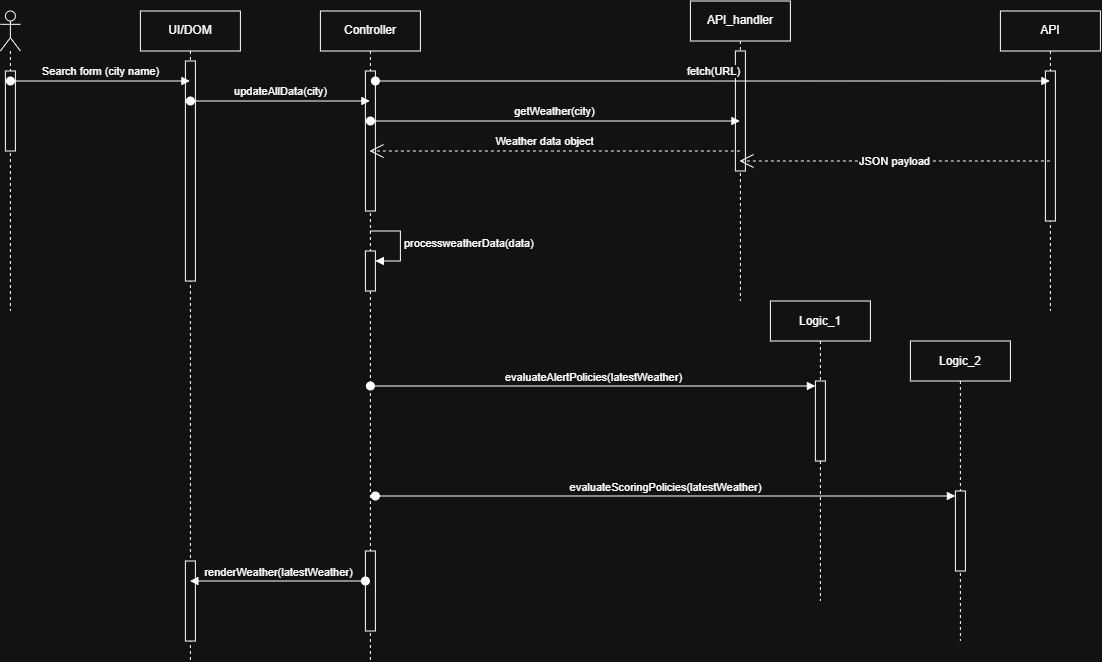

The diagram above was exported from draw.io. Its source (the exported page's mxGraphModel, read from the mxfile embedded in the PNG):
<mxGraphModel dx="1471" dy="803" grid="1" gridSize="10" guides="1" tooltips="1" connect="1" arrows="1" fold="1" page="1" pageScale="1" pageWidth="850" pageHeight="1100" math="0" shadow="0">
  <root>
    <mxCell id="0" />
    <mxCell id="1" parent="0" />
    <mxCell id="qnBooJWU4HfRa7Z0zhQE-1" parent="1" style="shape=umlLifeline;perimeter=lifelinePerimeter;whiteSpace=wrap;html=1;container=1;dropTarget=0;collapsible=0;recursiveResize=0;outlineConnect=0;portConstraint=eastwest;newEdgeStyle={&quot;curved&quot;:0,&quot;rounded&quot;:0};participant=umlActor;" value="" vertex="1">
      <mxGeometry height="300" width="20" x="50" y="100" as="geometry" />
    </mxCell>
    <mxCell id="qnBooJWU4HfRa7Z0zhQE-21" parent="qnBooJWU4HfRa7Z0zhQE-1" style="html=1;points=[[0,0,0,0,5],[0,1,0,0,-5],[1,0,0,0,5],[1,1,0,0,-5]];perimeter=orthogonalPerimeter;outlineConnect=0;targetShapes=umlLifeline;portConstraint=eastwest;newEdgeStyle={&quot;curved&quot;:0,&quot;rounded&quot;:0};" value="" vertex="1">
      <mxGeometry height="80" width="10" x="5" y="60" as="geometry" />
    </mxCell>
    <mxCell id="qnBooJWU4HfRa7Z0zhQE-2" parent="1" style="shape=umlLifeline;perimeter=lifelinePerimeter;whiteSpace=wrap;html=1;container=1;dropTarget=0;collapsible=0;recursiveResize=0;outlineConnect=0;portConstraint=eastwest;newEdgeStyle={&quot;curved&quot;:0,&quot;rounded&quot;:0};" value="UI/DOM" vertex="1">
      <mxGeometry height="650" width="100" x="190" y="100" as="geometry" />
    </mxCell>
    <mxCell id="qnBooJWU4HfRa7Z0zhQE-19" parent="qnBooJWU4HfRa7Z0zhQE-2" style="html=1;points=[[0,0,0,0,5],[0,1,0,0,-5],[1,0,0,0,5],[1,1,0,0,-5]];perimeter=orthogonalPerimeter;outlineConnect=0;targetShapes=umlLifeline;portConstraint=eastwest;newEdgeStyle={&quot;curved&quot;:0,&quot;rounded&quot;:0};" value="" vertex="1">
      <mxGeometry height="220" width="10" x="45" y="50" as="geometry" />
    </mxCell>
    <mxCell id="qnBooJWU4HfRa7Z0zhQE-37" parent="qnBooJWU4HfRa7Z0zhQE-2" style="html=1;points=[[0,0,0,0,5],[0,1,0,0,-5],[1,0,0,0,5],[1,1,0,0,-5]];perimeter=orthogonalPerimeter;outlineConnect=0;targetShapes=umlLifeline;portConstraint=eastwest;newEdgeStyle={&quot;curved&quot;:0,&quot;rounded&quot;:0};" value="" vertex="1">
      <mxGeometry height="80" width="10" x="45" y="550" as="geometry" />
    </mxCell>
    <mxCell id="qnBooJWU4HfRa7Z0zhQE-3" parent="1" style="shape=umlLifeline;perimeter=lifelinePerimeter;whiteSpace=wrap;html=1;container=1;dropTarget=0;collapsible=0;recursiveResize=0;outlineConnect=0;portConstraint=eastwest;newEdgeStyle={&quot;curved&quot;:0,&quot;rounded&quot;:0};" value="Controller" vertex="1">
      <mxGeometry height="650" width="100" x="370" y="100" as="geometry" />
    </mxCell>
    <mxCell id="qnBooJWU4HfRa7Z0zhQE-22" parent="qnBooJWU4HfRa7Z0zhQE-3" style="html=1;points=[[0,0,0,0,5],[0,1,0,0,-5],[1,0,0,0,5],[1,1,0,0,-5]];perimeter=orthogonalPerimeter;outlineConnect=0;targetShapes=umlLifeline;portConstraint=eastwest;newEdgeStyle={&quot;curved&quot;:0,&quot;rounded&quot;:0};" value="" vertex="1">
      <mxGeometry height="140" width="10" x="45" y="60" as="geometry" />
    </mxCell>
    <mxCell id="qnBooJWU4HfRa7Z0zhQE-25" parent="qnBooJWU4HfRa7Z0zhQE-3" style="html=1;points=[[0,0,0,0,5],[0,1,0,0,-5],[1,0,0,0,5],[1,1,0,0,-5]];perimeter=orthogonalPerimeter;outlineConnect=0;targetShapes=umlLifeline;portConstraint=eastwest;newEdgeStyle={&quot;curved&quot;:0,&quot;rounded&quot;:0};" value="" vertex="1">
      <mxGeometry height="40" width="10" x="45" y="240" as="geometry" />
    </mxCell>
    <mxCell id="qnBooJWU4HfRa7Z0zhQE-26" edge="1" parent="qnBooJWU4HfRa7Z0zhQE-3" style="html=1;align=left;spacingLeft=2;endArrow=block;rounded=0;edgeStyle=orthogonalEdgeStyle;curved=0;rounded=0;" target="qnBooJWU4HfRa7Z0zhQE-25" value="processweatherData(data)">
      <mxGeometry relative="1" as="geometry">
        <Array as="points">
          <mxPoint x="80" y="250" />
        </Array>
        <mxPoint x="50" y="220" as="sourcePoint" />
      </mxGeometry>
    </mxCell>
    <mxCell id="qnBooJWU4HfRa7Z0zhQE-36" parent="qnBooJWU4HfRa7Z0zhQE-3" style="html=1;points=[[0,0,0,0,5],[0,1,0,0,-5],[1,0,0,0,5],[1,1,0,0,-5]];perimeter=orthogonalPerimeter;outlineConnect=0;targetShapes=umlLifeline;portConstraint=eastwest;newEdgeStyle={&quot;curved&quot;:0,&quot;rounded&quot;:0};" value="" vertex="1">
      <mxGeometry height="80" width="10" x="45" y="540" as="geometry" />
    </mxCell>
    <mxCell id="qnBooJWU4HfRa7Z0zhQE-4" parent="1" style="shape=umlLifeline;perimeter=lifelinePerimeter;whiteSpace=wrap;html=1;container=1;dropTarget=0;collapsible=0;recursiveResize=0;outlineConnect=0;portConstraint=eastwest;newEdgeStyle={&quot;curved&quot;:0,&quot;rounded&quot;:0};" value="API_handler" vertex="1">
      <mxGeometry height="300" width="100" x="740" y="90" as="geometry" />
    </mxCell>
    <mxCell id="qnBooJWU4HfRa7Z0zhQE-23" parent="qnBooJWU4HfRa7Z0zhQE-4" style="html=1;points=[[0,0,0,0,5],[0,1,0,0,-5],[1,0,0,0,5],[1,1,0,0,-5]];perimeter=orthogonalPerimeter;outlineConnect=0;targetShapes=umlLifeline;portConstraint=eastwest;newEdgeStyle={&quot;curved&quot;:0,&quot;rounded&quot;:0};" value="" vertex="1">
      <mxGeometry height="120" width="10" x="45" y="50" as="geometry" />
    </mxCell>
    <mxCell id="qnBooJWU4HfRa7Z0zhQE-5" parent="1" style="shape=umlLifeline;perimeter=lifelinePerimeter;whiteSpace=wrap;html=1;container=1;dropTarget=0;collapsible=0;recursiveResize=0;outlineConnect=0;portConstraint=eastwest;newEdgeStyle={&quot;curved&quot;:0,&quot;rounded&quot;:0};" value="API" vertex="1">
      <mxGeometry height="300" width="100" x="1050" y="100" as="geometry" />
    </mxCell>
    <mxCell id="qnBooJWU4HfRa7Z0zhQE-24" parent="qnBooJWU4HfRa7Z0zhQE-5" style="html=1;points=[[0,0,0,0,5],[0,1,0,0,-5],[1,0,0,0,5],[1,1,0,0,-5]];perimeter=orthogonalPerimeter;outlineConnect=0;targetShapes=umlLifeline;portConstraint=eastwest;newEdgeStyle={&quot;curved&quot;:0,&quot;rounded&quot;:0};" value="" vertex="1">
      <mxGeometry height="150" width="10" x="45" y="60" as="geometry" />
    </mxCell>
    <mxCell id="qnBooJWU4HfRa7Z0zhQE-6" edge="1" parent="1" style="html=1;verticalAlign=bottom;startArrow=oval;startFill=1;endArrow=block;startSize=8;curved=0;rounded=0;" target="qnBooJWU4HfRa7Z0zhQE-2" value="Search form (city name)">
      <mxGeometry relative="1" width="60" as="geometry">
        <mxPoint x="60" y="170" as="sourcePoint" />
        <mxPoint x="120" y="170" as="targetPoint" />
      </mxGeometry>
    </mxCell>
    <mxCell id="qnBooJWU4HfRa7Z0zhQE-9" edge="1" parent="1" style="html=1;verticalAlign=bottom;startArrow=oval;startFill=1;endArrow=block;startSize=8;curved=0;rounded=0;" target="qnBooJWU4HfRa7Z0zhQE-3" value="updateAllData(city)">
      <mxGeometry relative="1" width="60" as="geometry">
        <mxPoint x="240" y="190" as="sourcePoint" />
        <mxPoint x="300" y="190" as="targetPoint" />
      </mxGeometry>
    </mxCell>
    <mxCell id="qnBooJWU4HfRa7Z0zhQE-12" edge="1" parent="1" style="html=1;verticalAlign=bottom;startArrow=oval;startFill=1;endArrow=block;startSize=8;curved=0;rounded=0;" target="qnBooJWU4HfRa7Z0zhQE-4" value="getWeather(city)">
      <mxGeometry relative="1" width="60" as="geometry">
        <mxPoint x="420" y="210" as="sourcePoint" />
        <mxPoint x="480" y="210" as="targetPoint" />
      </mxGeometry>
    </mxCell>
    <mxCell id="qnBooJWU4HfRa7Z0zhQE-13" edge="1" parent="1" style="html=1;verticalAlign=bottom;startArrow=oval;startFill=1;endArrow=block;startSize=8;curved=0;rounded=0;" target="qnBooJWU4HfRa7Z0zhQE-5" value="fetch(URL)">
      <mxGeometry relative="1" width="60" x="0.0029" as="geometry">
        <mxPoint as="offset" />
        <mxPoint x="425" y="170" as="sourcePoint" />
        <mxPoint x="1014.5" y="170" as="targetPoint" />
      </mxGeometry>
    </mxCell>
    <mxCell id="qnBooJWU4HfRa7Z0zhQE-14" edge="1" parent="1" source="qnBooJWU4HfRa7Z0zhQE-5" style="endArrow=open;endSize=12;dashed=1;html=1;rounded=0;" target="qnBooJWU4HfRa7Z0zhQE-4" value="JSON payload">
      <mxGeometry relative="1" width="160" as="geometry">
        <Array as="points" />
        <mxPoint x="710" y="190" as="sourcePoint" />
        <mxPoint x="620" y="190" as="targetPoint" />
      </mxGeometry>
    </mxCell>
    <mxCell id="qnBooJWU4HfRa7Z0zhQE-15" edge="1" parent="1" source="qnBooJWU4HfRa7Z0zhQE-4" style="endArrow=open;endSize=12;dashed=1;html=1;rounded=0;" target="qnBooJWU4HfRa7Z0zhQE-3" value="Weather data object">
      <mxGeometry relative="1" width="160" x="0.056" y="-10" as="geometry">
        <mxPoint as="offset" />
        <mxPoint x="589.5" y="260" as="sourcePoint" />
        <mxPoint x="420" y="260" as="targetPoint" />
      </mxGeometry>
    </mxCell>
    <mxCell id="qnBooJWU4HfRa7Z0zhQE-27" parent="1" style="shape=umlLifeline;perimeter=lifelinePerimeter;whiteSpace=wrap;html=1;container=1;dropTarget=0;collapsible=0;recursiveResize=0;outlineConnect=0;portConstraint=eastwest;newEdgeStyle={&quot;curved&quot;:0,&quot;rounded&quot;:0};" value="Logic_1" vertex="1">
      <mxGeometry height="300" width="100" x="820" y="390" as="geometry" />
    </mxCell>
    <mxCell id="qnBooJWU4HfRa7Z0zhQE-29" parent="qnBooJWU4HfRa7Z0zhQE-27" style="html=1;points=[[0,0,0,0,5],[0,1,0,0,-5],[1,0,0,0,5],[1,1,0,0,-5]];perimeter=orthogonalPerimeter;outlineConnect=0;targetShapes=umlLifeline;portConstraint=eastwest;newEdgeStyle={&quot;curved&quot;:0,&quot;rounded&quot;:0};" value="" vertex="1">
      <mxGeometry height="80" width="10" x="45" y="80" as="geometry" />
    </mxCell>
    <mxCell id="qnBooJWU4HfRa7Z0zhQE-28" parent="1" style="shape=umlLifeline;perimeter=lifelinePerimeter;whiteSpace=wrap;html=1;container=1;dropTarget=0;collapsible=0;recursiveResize=0;outlineConnect=0;portConstraint=eastwest;newEdgeStyle={&quot;curved&quot;:0,&quot;rounded&quot;:0};" value="Logic_2" vertex="1">
      <mxGeometry height="300" width="100" x="960" y="430" as="geometry" />
    </mxCell>
    <mxCell id="qnBooJWU4HfRa7Z0zhQE-31" parent="qnBooJWU4HfRa7Z0zhQE-28" style="html=1;points=[[0,0,0,0,5],[0,1,0,0,-5],[1,0,0,0,5],[1,1,0,0,-5]];perimeter=orthogonalPerimeter;outlineConnect=0;targetShapes=umlLifeline;portConstraint=eastwest;newEdgeStyle={&quot;curved&quot;:0,&quot;rounded&quot;:0};" value="" vertex="1">
      <mxGeometry height="80" width="10" x="45" y="150" as="geometry" />
    </mxCell>
    <mxCell id="qnBooJWU4HfRa7Z0zhQE-30" edge="1" parent="1" style="html=1;verticalAlign=bottom;startArrow=oval;endArrow=block;startSize=8;curved=0;rounded=0;entryX=0;entryY=0;entryDx=0;entryDy=5;" target="qnBooJWU4HfRa7Z0zhQE-29" value="evaluateAlertPolicies(latestWeather)">
      <mxGeometry relative="1" as="geometry">
        <mxPoint x="420" y="475" as="sourcePoint" />
      </mxGeometry>
    </mxCell>
    <mxCell id="qnBooJWU4HfRa7Z0zhQE-32" edge="1" parent="1" style="html=1;verticalAlign=bottom;startArrow=oval;endArrow=block;startSize=8;curved=0;rounded=0;entryX=0;entryY=0;entryDx=0;entryDy=5;" target="qnBooJWU4HfRa7Z0zhQE-31" value="evaluateScoringPolicies(latestWeather)">
      <mxGeometry relative="1" as="geometry">
        <mxPoint x="425" y="585" as="sourcePoint" />
      </mxGeometry>
    </mxCell>
    <mxCell id="qnBooJWU4HfRa7Z0zhQE-35" edge="1" parent="1" style="html=1;verticalAlign=bottom;startArrow=oval;startFill=1;endArrow=block;startSize=8;curved=0;rounded=0;" value="renderWeather(latestWeather)">
      <mxGeometry relative="1" width="60" as="geometry">
        <mxPoint x="415" y="670" as="sourcePoint" />
        <mxPoint x="239.5" y="670" as="targetPoint" />
      </mxGeometry>
    </mxCell>
  </root>
</mxGraphModel>